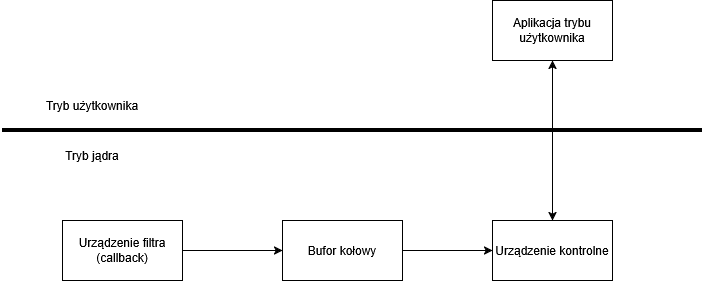

The diagram above was exported from draw.io. Its source (the exported page's mxGraphModel, read from the mxfile embedded in the PNG):
<mxGraphModel dx="1106" dy="747" grid="1" gridSize="10" guides="1" tooltips="1" connect="1" arrows="1" fold="1" page="1" pageScale="1" pageWidth="827" pageHeight="1169" math="0" shadow="0">
  <root>
    <mxCell id="0" />
    <mxCell id="1" parent="0" />
    <mxCell id="yghzUZiFA-nGlL38FfwG-1" parent="1" style="rounded=0;whiteSpace=wrap;html=1;" value="Aplikacja trybu użytkownika" vertex="1">
      <mxGeometry height="60" width="120" x="540" y="90" as="geometry" />
    </mxCell>
    <mxCell id="yghzUZiFA-nGlL38FfwG-2" parent="1" style="rounded=0;whiteSpace=wrap;html=1;" value="Urządzenie kontrolne" vertex="1">
      <mxGeometry height="60" width="120" x="540" y="310" as="geometry" />
    </mxCell>
    <mxCell id="yghzUZiFA-nGlL38FfwG-3" parent="1" style="rounded=0;whiteSpace=wrap;html=1;" value="Urządzenie filtra (callback)" vertex="1">
      <mxGeometry height="60" width="120" x="110" y="310" as="geometry" />
    </mxCell>
    <mxCell id="yghzUZiFA-nGlL38FfwG-4" parent="1" style="rounded=0;whiteSpace=wrap;html=1;" value="Bufor kołowy" vertex="1">
      <mxGeometry height="60" width="120" x="330" y="310" as="geometry" />
    </mxCell>
    <mxCell id="yghzUZiFA-nGlL38FfwG-5" edge="1" parent="1" source="yghzUZiFA-nGlL38FfwG-3" style="endArrow=classic;html=1;rounded=0;exitX=1;exitY=0.5;exitDx=0;exitDy=0;entryX=0;entryY=0.5;entryDx=0;entryDy=0;" target="yghzUZiFA-nGlL38FfwG-4" value="">
      <mxGeometry height="50" relative="1" width="50" as="geometry">
        <mxPoint x="390" y="420" as="sourcePoint" />
        <mxPoint x="440" y="370" as="targetPoint" />
      </mxGeometry>
    </mxCell>
    <mxCell id="yghzUZiFA-nGlL38FfwG-6" edge="1" parent="1" source="yghzUZiFA-nGlL38FfwG-4" style="endArrow=classic;html=1;rounded=0;exitX=1;exitY=0.5;exitDx=0;exitDy=0;entryX=0;entryY=0.5;entryDx=0;entryDy=0;" target="yghzUZiFA-nGlL38FfwG-2" value="">
      <mxGeometry height="50" relative="1" width="50" as="geometry">
        <mxPoint x="390" y="420" as="sourcePoint" />
        <mxPoint x="440" y="370" as="targetPoint" />
      </mxGeometry>
    </mxCell>
    <mxCell id="yghzUZiFA-nGlL38FfwG-7" edge="1" parent="1" source="yghzUZiFA-nGlL38FfwG-2" style="endArrow=classic;startArrow=classic;html=1;rounded=0;exitX=0.5;exitY=0;exitDx=0;exitDy=0;entryX=0.5;entryY=1;entryDx=0;entryDy=0;" target="yghzUZiFA-nGlL38FfwG-1" value="">
      <mxGeometry height="50" relative="1" width="50" as="geometry">
        <mxPoint x="390" y="420" as="sourcePoint" />
        <mxPoint x="440" y="370" as="targetPoint" />
      </mxGeometry>
    </mxCell>
    <mxCell id="yghzUZiFA-nGlL38FfwG-9" edge="1" parent="1" style="endArrow=none;html=1;rounded=0;strokeWidth=4;" value="">
      <mxGeometry height="50" relative="1" width="50" as="geometry">
        <mxPoint x="50" y="220" as="sourcePoint" />
        <mxPoint x="750" y="220" as="targetPoint" />
      </mxGeometry>
    </mxCell>
    <mxCell id="yghzUZiFA-nGlL38FfwG-10" parent="1" style="text;html=1;whiteSpace=wrap;strokeColor=none;fillColor=none;align=center;verticalAlign=middle;rounded=0;" value="Tryb użytkownika" vertex="1">
      <mxGeometry height="30" width="180" x="50" y="180" as="geometry" />
    </mxCell>
    <mxCell id="yghzUZiFA-nGlL38FfwG-11" parent="1" style="text;html=1;whiteSpace=wrap;strokeColor=none;fillColor=none;align=center;verticalAlign=middle;rounded=0;" value="Tryb jądra" vertex="1">
      <mxGeometry height="30" width="180" x="50" y="230" as="geometry" />
    </mxCell>
  </root>
</mxGraphModel>